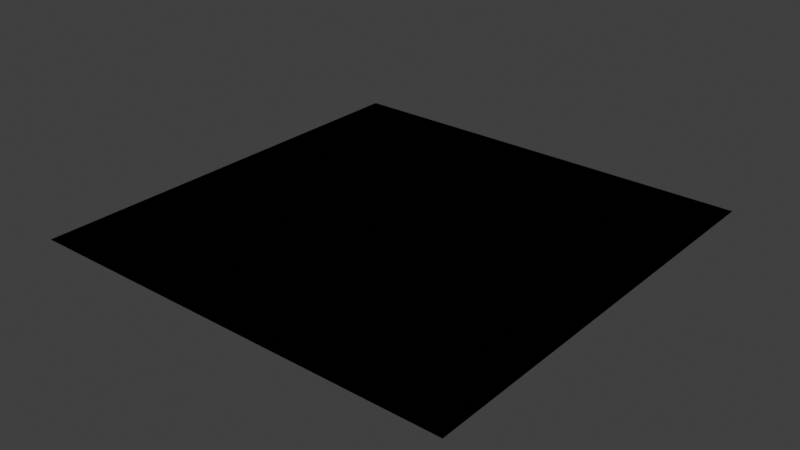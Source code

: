 # Source: vtx_color_no_z_no_fog.blend  (saved by Blender 5.1.30; exported with 4.5.12 LTS)
import bpy
from mathutils import Matrix  # noqa: F401  (used for matrix-valued properties, if any)

bpy.ops.wm.read_factory_settings(use_empty=True)
scene = bpy.context.scene
scene.name = 'Scene'

# ---- collections
col_collection = bpy.data.collections.new('Collection'); scene.collection.children.link(col_collection)

# ---- images (referenced by path relative to the original .blend; pixels are not part of the script)
import os
ASSET_DIR = os.environ.get("B2B_ASSET_DIR", "")  # directory of the original .blend (textures are referenced by path, not embedded)
HERE = os.path.dirname(os.path.abspath(__file__))  # packed textures are extracted next to this script under _unpacked/

def load_image(name, relpath, width, height, colorspace="sRGB"):
    """Load a texture the original file referenced (path relative to the .blend, or extracted next to this script)."""
    p = next((c for c in (os.path.join(HERE, relpath), os.path.join(ASSET_DIR, relpath)) if relpath and os.path.exists(c)), "")
    if p:
        img = bpy.data.images.load(p, check_existing=True)
        img.name = name
    else:  # same state as the original file: an image datablock whose file is absent (Cycles renders it pink)
        img = bpy.data.images.new(name, width, height)
        img.source = "FILE"
        img.filepath = "//" + (relpath or name)
    img.colorspace_settings.name = colorspace
    return img
img_fire_png_001 = load_image('fire.png.001', 'fire.png', 1024, 1024, 'sRGB')
img_ice_png = load_image('ice.png', 'ice.png', 1024, 1024, 'sRGB')

# ---- materials (node trees are filled in below, after node groups)
mat_vtx_color_no_z_no_fog = bpy.data.materials.new('vtx_color_no_z_no_fog')
mat_vtx_color_no_z_no_fog.surface_render_method = 'BLENDED'
mat_vtx_color_no_z_no_fog.blend_method = 'BLEND'
mat_vtx_color_no_z_no_fog.alpha_threshold = 0.2
mat_vtx_color_no_z_no_fog.use_transparency_overlap = False
mat_vtx_color_no_z_no_fog.show_transparent_back = False
mat_vtx_color_no_z_no_fog.use_backface_culling_lightprobe_volume = False
mat_vtx_color_no_z_no_fog.preview_render_type = 'FLAT'

# ---- node groups
ng_3_point_lerp = bpy.data.node_groups.new('3 Point Lerp', 'ShaderNodeTree')
_N = ng_3_point_lerp.nodes; _L = ng_3_point_lerp.links
ng_calcfog = bpy.data.node_groups.new('CalcFog', 'ShaderNodeTree')
_N = ng_calcfog.nodes; _L = ng_calcfog.links
ng_f3dnoise_nonanimated = bpy.data.node_groups.new('F3DNoise_NonAnimated', 'ShaderNodeTree')
_N = ng_f3dnoise_nonanimated.nodes; _L = ng_f3dnoise_nonanimated.links
ng_texturesettings_lite = bpy.data.node_groups.new('TextureSettings_Lite', 'ShaderNodeTree')
_N = ng_texturesettings_lite.nodes; _L = ng_texturesettings_lite.links
ng_uv = bpy.data.node_groups.new('UV', 'ShaderNodeTree')
_N = ng_uv.nodes; _L = ng_uv.links
ng_uv_basis_0 = bpy.data.node_groups.new('UV Basis 0', 'ShaderNodeTree')
_N = ng_uv_basis_0.nodes; _L = ng_uv_basis_0.links
ng_shdcol = bpy.data.node_groups.new('ShdCol', 'ShaderNodeTree')
_N = ng_shdcol.nodes; _L = ng_shdcol.links
ng_is_i = bpy.data.node_groups.new('Is i', 'ShaderNodeTree')
_N = ng_is_i.nodes; _L = ng_is_i.links
ng_fogblender_off = bpy.data.node_groups.new('FogBlender_Off', 'ShaderNodeTree')
_N = ng_fogblender_off.nodes; _L = ng_fogblender_off.links
ng_combinerinputs = bpy.data.node_groups.new('CombinerInputs', 'ShaderNodeTree')
_N = ng_combinerinputs.nodes; _L = ng_combinerinputs.links
ng_cycle = bpy.data.node_groups.new('Cycle', 'ShaderNodeTree')
_N = ng_cycle.nodes; _L = ng_cycle.links
ng_output_1cycle_opa = bpy.data.node_groups.new('OUTPUT_1CYCLE_OPA', 'ShaderNodeTree')
_N = ng_output_1cycle_opa.nodes; _L = ng_output_1cycle_opa.links
ng_sceneproperties = bpy.data.node_groups.new('SceneProperties', 'ShaderNodeTree')
_N = ng_sceneproperties.nodes; _L = ng_sceneproperties.links

# ---- material node trees
mat_vtx_color_no_z_no_fog.use_nodes = True; mat_vtx_color_no_z_no_fog.node_tree.nodes.clear()
_N = mat_vtx_color_no_z_no_fog.node_tree.nodes; _L = mat_vtx_color_no_z_no_fog.node_tree.links
n0 = _N.new('NodeReroute'); n0.name = 'Reroute.043'; n0.location = (-193, 204)
n0.width = 16
n0.socket_idname = 'NodeSocketVector'
n1 = _N.new('NodeReroute'); n1.name = 'Reroute.042'; n1.location = (-216, 160)
n1.width = 16
n1.socket_idname = 'NodeSocketVector'
n2 = _N.new('NodeReroute'); n2.name = 'Reroute.011'; n2.location = (-168, 248)
n2.width = 16
n2.socket_idname = 'NodeSocketVector'
n3 = _N.new('NodeReroute'); n3.name = 'Reroute.038'; n3.location = (273, 438)
n3.width = 16
n4 = _N.new('NodeReroute'); n4.name = 'Reroute.037'; n4.location = (251, 416)
n4.width = 16
n4.socket_idname = 'NodeSocketFloat'
n5 = _N.new('NodeReroute'); n5.name = 'Reroute.006'; n5.location = (-80, 600)
n5.width = 16
n5.socket_idname = 'NodeSocketVector'
n6 = _N.new('NodeReroute'); n6.name = 'Reroute.026'; n6.location = (-100, 557)
n6.width = 16
n6.socket_idname = 'NodeSocketVector'
n7 = _N.new('NodeReroute'); n7.name = 'Reroute.027'; n7.location = (-120, 514)
n7.width = 16
n7.socket_idname = 'NodeSocketVector'
n8 = _N.new('NodeReroute'); n8.name = 'Reroute.035'; n8.location = (251, 665)
n8.width = 16
n8.socket_idname = 'NodeSocketFloat'
n9 = _N.new('NodeReroute'); n9.name = 'Reroute.036'; n9.location = (273, 686)
n9.width = 16
n10 = _N.new('NodeReroute'); n10.name = 'Reroute.028'; n10.location = (-267, 439)
n10.width = 16
n10.socket_idname = 'NodeSocketInt'
n11 = _N.new('NodeReroute'); n11.name = 'Reroute.048'; n11.location = (271, 285)
n11.width = 16
n12 = _N.new('NodeReroute'); n12.name = 'Reroute.046'; n12.location = (271, 334)
n12.width = 16
n13 = _N.new('NodeReroute'); n13.name = 'Reroute.047'; n13.location = (249, 264)
n13.width = 16
n13.socket_idname = 'NodeSocketFloat'
n14 = _N.new('NodeReroute'); n14.name = 'Reroute.045'; n14.location = (249, 312)
n14.width = 16
n14.socket_idname = 'NodeSocketFloat'
n15 = _N.new('NodeReroute'); n15.name = 'Reroute.039'; n15.location = (-267, 84)
n15.width = 16
n15.socket_idname = 'NodeSocketInt'
n16 = _N.new('NodeReroute'); n16.name = 'Reroute.052'; n16.location = (-241, 116)
n16.width = 16
n16.socket_idname = 'NodeSocketVector'
n17 = _N.new('NodeReroute'); n17.name = 'Reroute.060'; n17.location = (-314, 391)
n17.width = 16
n17.socket_idname = 'NodeSocketFloat'
n18 = _N.new('NodeReroute'); n18.name = 'Reroute.059'; n18.location = (-292, 414)
n18.width = 16
n18.socket_idname = 'NodeSocketFloat'
n19 = _N.new('NodeReroute'); n19.name = 'Reroute.058'; n19.location = (-337, 61)
n19.width = 16
n19.socket_idname = 'NodeSocketFloat'
n20 = _N.new('NodeReroute'); n20.name = 'Reroute.057'; n20.location = (-358, 39)
n20.width = 16
n20.socket_idname = 'NodeSocketFloat'
n21 = _N.new('NodeReroute'); n21.name = 'Reroute.050'; n21.location = (-144, 470)
n21.width = 16
n21.socket_idname = 'NodeSocketVector'
n22 = _N.new('ShaderNodeTexImage'); n22.name = 'Tex1_2'; n22.location = (-125, 213)
n22.label = 'Tex1 Sample 2'
n22.width = 140
n22.mute = True
n22.hide = True
n22.image = img_fire_png_001
n22.interpolation = 'Closest'
n23 = _N.new('ShaderNodeTexImage'); n23.name = 'Tex1_3'; n23.location = (-125, 170)
n23.label = 'Tex1 Sample 3'
n23.width = 140
n23.mute = True
n23.hide = True
n23.image = img_fire_png_001
n23.interpolation = 'Closest'
n24 = _N.new('ShaderNodeTexImage'); n24.name = 'Tex1_4'; n24.location = (-125, 126)
n24.label = 'Tex1 Sample 4'
n24.width = 140
n24.mute = True
n24.hide = True
n24.image = img_fire_png_001
n24.interpolation = 'Closest'
n25 = _N.new('ShaderNodeGroup'); n25.name = '3 Point Lerp.001'; n25.location = (27, 369)
n25.label = '3 Point Lerp'
n25.mute = True
n25.node_tree = ng_3_point_lerp
n26 = _N.new('ShaderNodeTexImage'); n26.name = 'Tex0_4'; n26.location = (-63, 479)
n26.label = 'Tex0 Sample 4'
n26.width = 140
n26.mute = True
n26.hide = True
n26.image = img_ice_png
n26.interpolation = 'Closest'
n27 = _N.new('ShaderNodeTexImage'); n27.name = 'Tex0_3'; n27.location = (-63, 524)
n27.label = 'Tex0 Sample 3'
n27.width = 140
n27.mute = True
n27.hide = True
n27.image = img_ice_png
n27.interpolation = 'Closest'
n28 = _N.new('ShaderNodeTexImage'); n28.name = 'Tex0_2'; n28.location = (-62, 567)
n28.label = 'Tex0 Sample 2'
n28.width = 140
n28.mute = True
n28.hide = True
n28.image = img_ice_png
n28.interpolation = 'Closest'
n29 = _N.new('ShaderNodeTexImage'); n29.name = 'Tex0_1'; n29.location = (-61, 610)
n29.label = 'Tex0'
n29.width = 140
n29.mute = True
n29.hide = True
n29.image = img_ice_png
n29.interpolation = 'Closest'
n30 = _N.new('ShaderNodeTexImage'); n30.name = 'Tex1_1'; n30.location = (-124, 258)
n30.label = 'Tex1'
n30.width = 140
n30.mute = True
n30.hide = True
n30.image = img_fire_png_001
n30.interpolation = 'Closest'
n31 = _N.new('NodeReroute'); n31.name = 'Light0Dir'; n31.location = (-101, -292)
n31.label = 'Light0Dir'
n31.width = 16
n31.socket_idname = 'NodeSocketVector'
n32 = _N.new('NodeReroute'); n32.name = 'AmbientColor'; n32.location = (-98, -223)
n32.label = 'AmbientColor'
n32.width = 16
n33 = _N.new('NodeReroute'); n33.name = 'Light0Color'; n33.location = (-101, -255)
n33.label = 'Light0Color'
n33.width = 16
n34 = _N.new('NodeReroute'); n34.name = 'Light0Size'; n34.location = (-101, -325)
n34.label = 'Light0Size'
n34.width = 16
n34.socket_idname = 'NodeSocketFloat'
n35 = _N.new('NodeReroute'); n35.name = 'Reroute.065'; n35.location = (260, 85)
n35.width = 16
n35.socket_idname = 'NodeSocketVector'
n36 = _N.new('NodeReroute'); n36.name = 'Reroute.064'; n36.location = (259, -292)
n36.width = 16
n36.socket_idname = 'NodeSocketVector'
n37 = _N.new('NodeReroute'); n37.name = 'Reroute.029'; n37.location = (238, -256)
n37.width = 16
n38 = _N.new('NodeReroute'); n38.name = 'Reroute.001'; n38.location = (278, -326)
n38.width = 16
n38.socket_idname = 'NodeSocketFloat'
n39 = _N.new('NodeReroute'); n39.name = 'Reroute'; n39.location = (279, 63)
n39.width = 16
n39.socket_idname = 'NodeSocketFloat'
n40 = _N.new('NodeReroute'); n40.name = 'Reroute.016'; n40.location = (321, 19)
n40.width = 16
n40.socket_idname = 'NodeSocketVector'
n41 = _N.new('NodeReroute'); n41.name = 'Reroute.030'; n41.location = (219, -224)
n41.width = 16
n42 = _N.new('ShaderNodeGroup'); n42.name = 'CalcFog'; n42.location = (0, 10)
n42.label = 'CalcFog'
n42.width = 166
n42.node_tree = ng_calcfog
n43 = _N.new('NodeReroute'); n43.name = 'Reroute.008'; n43.location = (187, -25)
n43.width = 16
n43.socket_idname = 'NodeSocketFloat'
n44 = _N.new('NodeReroute'); n44.name = 'Reroute.003'; n44.location = (342, -3)
n44.width = 16
n44.socket_idname = 'NodeSocketFloat'
n45 = _N.new('NodeReroute'); n45.name = 'Combined_C'; n45.location = (540, 456)
n45.label = 'Combined_C'
n45.width = 16
n46 = _N.new('NodeReroute'); n46.name = 'Combined_A'; n46.location = (540, 433)
n46.label = 'Combined_A'
n46.width = 16
n46.socket_idname = 'NodeSocketFloat'
n47 = _N.new('NodeReroute'); n47.name = 'Reroute.032'; n47.location = (567, 456)
n47.width = 16
n48 = _N.new('NodeReroute'); n48.name = 'Reroute.031'; n48.location = (567, 433)
n48.width = 16
n48.socket_idname = 'NodeSocketFloat'
n49 = _N.new('NodeReroute'); n49.name = 'Reroute.009'; n49.location = (1056, 710)
n49.width = 16
n50 = _N.new('NodeReroute'); n50.name = 'Reroute.010'; n50.location = (1033, 689)
n50.width = 16
n50.socket_idname = 'NodeSocketFloat'
n51 = _N.new('NodeReroute'); n51.name = 'Light1Color'; n51.location = (-101, -360)
n51.label = 'Light1Color'
n51.width = 16
n52 = _N.new('NodeReroute'); n52.name = 'Light1Size'; n52.location = (-101, -433)
n52.label = 'Light1Size'
n52.width = 16
n52.socket_idname = 'NodeSocketFloat'
n53 = _N.new('NodeReroute'); n53.name = 'Light1Dir'; n53.location = (-101, -396)
n53.label = 'Light1Dir'
n53.width = 16
n53.socket_idname = 'NodeSocketVector'
n54 = _N.new('NodeReroute'); n54.name = 'Reroute.014'; n54.location = (299, -361)
n54.width = 16
n55 = _N.new('NodeReroute'); n55.name = 'Reroute.017'; n55.location = (318, -397)
n55.width = 16
n55.socket_idname = 'NodeSocketVector'
n56 = _N.new('NodeReroute'); n56.name = 'Reroute.019'; n56.location = (341, -432)
n56.width = 16
n56.socket_idname = 'NodeSocketFloat'
n57 = _N.new('NodeReroute'); n57.name = 'Reroute.025'; n57.location = (-44, -472)
n57.width = 16
n58 = _N.new('NodeReroute'); n58.name = 'Reroute.018'; n58.location = (-23, -493)
n58.width = 16
n58.socket_idname = 'NodeSocketFloat'
n59 = _N.new('NodeReroute'); n59.name = 'Reroute.015'; n59.location = (186, -516)
n59.width = 16
n59.socket_idname = 'NodeSocketFloat'
n60 = _N.new('ShaderNodeGroup'); n60.name = 'F3DNoiseFactor'; n60.location = (362, -360)
n60.label = 'F3D Noise Factor'
n60.width = 142
n60.node_tree = ng_f3dnoise_nonanimated
n61 = _N.new('NodeReroute'); n61.name = 'Reroute.023'; n61.location = (1036, 385)
n61.width = 16
n62 = _N.new('ShaderNodeOutputMaterial'); n62.name = 'Material Output F3D'; n62.location = (1546, 571)
n62.label = 'Material Output F3D'
n63 = _N.new('NodeReroute'); n63.name = 'Reroute.024'; n63.location = (1037, -451)
n63.width = 16
n64 = _N.new('NodeReroute'); n64.name = 'Reroute.005'; n64.location = (-168, 601)
n64.width = 16
n64.socket_idname = 'NodeSocketVector'
n65 = _N.new('NodeReroute'); n65.name = 'Reroute.041'; n65.location = (-193, 579)
n65.width = 16
n65.socket_idname = 'NodeSocketVector'
n66 = _N.new('NodeReroute'); n66.name = 'Reroute.040'; n66.location = (-216, 558)
n66.width = 16
n66.socket_idname = 'NodeSocketVector'
n67 = _N.new('NodeReroute'); n67.name = 'Reroute.012'; n67.location = (-267, 514)
n67.width = 16
n67.socket_idname = 'NodeSocketInt'
n68 = _N.new('NodeReroute'); n68.name = 'Reroute.051'; n68.location = (-241, 535)
n68.width = 16
n68.socket_idname = 'NodeSocketVector'
n69 = _N.new('NodeReroute'); n69.name = 'Reroute.013'; n69.location = (-80, 688)
n69.width = 16
n69.socket_idname = 'NodeSocketVector'
n70 = _N.new('NodeReroute'); n70.name = 'Reroute.002'; n70.location = (-100, 665)
n70.width = 16
n70.socket_idname = 'NodeSocketVector'
n71 = _N.new('NodeReroute'); n71.name = 'Reroute.022'; n71.location = (-120, 645)
n71.width = 16
n71.socket_idname = 'NodeSocketVector'
n72 = _N.new('NodeReroute'); n72.name = 'Reroute.049'; n72.location = (-144, 621)
n72.width = 16
n72.socket_idname = 'NodeSocketVector'
n73 = _N.new('NodeReroute'); n73.name = 'Reroute.054'; n73.location = (-314, 469)
n73.width = 16
n73.socket_idname = 'NodeSocketFloat'
n74 = _N.new('NodeReroute'); n74.name = 'Reroute.053'; n74.location = (-292, 491)
n74.width = 16
n74.socket_idname = 'NodeSocketFloat'
n75 = _N.new('NodeReroute'); n75.name = 'Reroute.055'; n75.location = (-337, 447)
n75.width = 16
n75.socket_idname = 'NodeSocketFloat'
n76 = _N.new('NodeReroute'); n76.name = 'Reroute.056'; n76.location = (-358, 425)
n76.width = 16
n76.socket_idname = 'NodeSocketFloat'
n77 = _N.new('ShaderNodeGroup'); n77.name = 'TextureSettings'; n77.location = (-575, 724)
n77.width = 189
n77.mute = True
n77.node_tree = ng_texturesettings_lite
n77.inputs[4].default_value = 0.0
n77.inputs[9].default_value = 0.0
n77.inputs[10].default_value = 0
n77.inputs[11].default_value = 0.0
n77.inputs[12].default_value = 127.0
n77.inputs[13].default_value = 7
n77.inputs[14].default_value = 0
n77.inputs[15].default_value = 0.0
n77.inputs[16].default_value = 63.0
n77.inputs[17].default_value = 6
n77.inputs[18].default_value = 0.0
n77.inputs[19].default_value = 0
n77.inputs[20].default_value = 0.0
n77.inputs[21].default_value = 127.0
n77.inputs[22].default_value = 7
n77.inputs[23].default_value = 0
n77.inputs[24].default_value = 0.0
n77.inputs[25].default_value = 63.0
n77.inputs[26].default_value = 6
n77.inputs[27].default_value = 0.0
n77.inputs[28].default_value = 0
n77.inputs[29].default_value = 0
n77.inputs[30].default_value = 0
n77.inputs[31].default_value = 0
n77.inputs[32].default_value = 0.0
n77.inputs[33].default_value = 0
n77.inputs[34].default_value = 0
n77.inputs[35].default_value = 0
n77.inputs[36].default_value = 0
n77.inputs[37].default_value = 0.0
n77.inputs[38].default_value = 1
n78 = _N.new('ShaderNodeGroup'); n78.name = 'UV'; n78.location = (-987, 175)
n78.width = 165
n78.node_tree = ng_uv
n79 = _N.new('ShaderNodeGroup'); n79.name = 'UV Basis'; n79.location = (-787, 405)
n79.width = 164
n79.node_tree = ng_uv_basis_0
n79.inputs[1].default_value = 128
n79.inputs[2].default_value = 64
n79.inputs[3].default_value = 128
n79.inputs[4].default_value = 64
n79.inputs[5].default_value = 1.0
n79.inputs[6].default_value = 1.0
n79.inputs[7].default_value = 1
n80 = _N.new('ShaderNodeGroup'); n80.name = 'Shade Color'; n80.location = (365, 241)
n80.label = 'Shade Color'
n80.width = 139
n80.node_tree = ng_shdcol
n80.inputs[0].default_value = (0.5, 0.5, 0.5, 1.0)
n80.inputs[1].default_value = (1.0, 1.0, 1.0, 1.0)
n80.inputs[4].default_value = (0.0, 0.0, 0.0, 1.0)
n80.inputs[8].default_value = 0
n80.inputs[9].default_value = 0
n80.inputs[10].default_value = 0
n80.inputs[11].default_value = 0
n80.inputs[12].default_value = 0
n80.inputs[13].default_value = 0
n80.inputs[14].default_value = 0
n80.inputs[15].default_value = 0
n80.inputs[16].default_value = 1.0
n80.inputs[17].default_value = 0.625
n80.inputs[18].default_value = 0.0
n80.inputs[19].default_value = 0.7
n80.inputs[20].default_value = 0.4
n81 = _N.new('NodeReroute'); n81.name = 'FogColor'; n81.location = (-101, -80)
n81.label = 'FogColor'
n81.width = 16
n82 = _N.new('NodeReroute'); n82.name = 'Reroute.021'; n82.location = (-22, -43)
n82.width = 16
n82.socket_idname = 'NodeSocketFloat'
n83 = _N.new('NodeReroute'); n83.name = 'FogEnable'; n83.location = (-101, -43)
n83.label = 'FogEnable'
n83.width = 16
n83.socket_idname = 'NodeSocketFloat'
n84 = _N.new('NodeReroute'); n84.name = 'Reroute.033'; n84.location = (-22, -80)
n84.width = 16
n84.socket_idname = 'NodeSocketFloat'
n85 = _N.new('NodeReroute'); n85.name = 'Reroute.007'; n85.location = (-43, -80)
n85.width = 16
n86 = _N.new('NodeReroute'); n86.name = 'AmbientColorOut'; n86.location = (220, 131)
n86.label = 'AmbientColorOut'
n86.width = 16
n87 = _N.new('NodeReroute'); n87.name = 'Light0ColorOut'; n87.location = (240, 108)
n87.label = 'Light0ColorOut'
n87.width = 16
n88 = _N.new('NodeReroute'); n88.name = 'Light1ColorOut'; n88.location = (300, 41)
n88.label = 'Light1ColorOut'
n88.width = 16
n89 = _N.new('ShaderNodeGroup'); n89.name = 'Tex1_I'; n89.location = (364, 396)
n89.label = 'Tex1_I'
n89.mute = True
n89.node_tree = ng_is_i
n90 = _N.new('ShaderNodeGroup'); n90.name = 'Tex0_I'; n90.location = (365, 549)
n90.label = 'Tex0_I'
n90.mute = True
n90.node_tree = ng_is_i
n91 = _N.new('ShaderNodeGroup'); n91.name = '3 Point Lerp'; n91.location = (88, 722)
n91.label = '3 Point Lerp'
n91.mute = True
n91.node_tree = ng_3_point_lerp
n92 = _N.new('NodeReroute'); n92.name = 'GlobalFogColor'; n92.location = (970, -473)
n92.label = 'GlobalFogColor'
n92.width = 16
n93 = _N.new('ShaderNodeGroup'); n93.name = 'FogBlender'; n93.location = (1057, -361)
n93.node_tree = ng_fogblender_off
n94 = _N.new('ShaderNodeGroup'); n94.name = 'CombinerInputs'; n94.location = (522, 157)
n94.width = 139
n94.node_tree = ng_combinerinputs
n94.inputs[0].default_value = (1.0, 1.0, 1.0, 1.0)
n94.inputs[1].default_value = 1.0
n94.inputs[2].default_value = (1.0, 1.0, 1.0, 1.0)
n94.inputs[3].default_value = 1.0
n94.inputs[4].default_value = (1.0, 1.0, 1.0, 1.0)
n94.inputs[5].default_value = (0.0, 0.0, 0.0, 1.0)
n94.inputs[6].default_value = 0.0
n94.inputs[7].default_value = 0.0
n94.inputs[8].default_value = 0.4471
n94.inputs[9].default_value = 0.1647
n95 = _N.new('ShaderNodeGroup'); n95.name = 'Cycle_1'; n95.location = (871, 746)
n95.label = 'Cycle_1'
n95.node_tree = ng_cycle
n95.inputs[0].default_value = (0.0, 0.0, 0.0, 1.0)
n95.inputs[1].default_value = (0.0, 0.0, 0.0, 1.0)
n95.inputs[2].default_value = (0.0, 0.0, 0.0, 1.0)
n95.inputs[4].default_value = 0.0
n95.inputs[5].default_value = 0.0
n95.inputs[6].default_value = 0.0
n95.inputs[7].default_value = 0.0
n96 = _N.new('NodeReroute'); n96.name = 'Reroute.020'; n96.location = (1228, -396)
n96.width = 16
n97 = _N.new('NodeReroute'); n97.name = 'Reroute.004'; n97.location = (1056, 456)
n97.width = 16
n98 = _N.new('NodeReroute'); n98.name = 'Cycle C 2'; n98.location = (1232, 412)
n98.label = 'Cycle C 2'
n98.width = 16
n99 = _N.new('ShaderNodeGroup'); n99.name = 'Cycle_2'; n99.location = (870, 420)
n99.label = 'Cycle_2'
n99.node_tree = ng_cycle
n99.inputs[7].default_value = 0.0
n100 = _N.new('NodeReroute'); n100.name = 'Cycle 1 A'; n100.location = (1033, 434)
n100.width = 16
n100.socket_idname = 'NodeSocketFloat'
n101 = _N.new('ShaderNodeGroup'); n101.name = 'OUTPUT'; n101.location = (1282, 547)
n101.width = 219
n101.node_tree = ng_output_1cycle_opa
n102 = _N.new('ShaderNodeGroup'); n102.name = 'SceneProperties'; n102.location = (-320, -23)
n102.node_tree = ng_sceneproperties
_L.new(n47.outputs[0], n45.inputs[0])
_L.new(n95.outputs[0], n49.inputs[0])
_L.new(n11.outputs[0], n89.inputs[0])
_L.new(n49.outputs[0], n97.inputs[0])
_L.new(n95.outputs[1], n50.inputs[0])
_L.new(n50.outputs[0], n100.inputs[0])
_L.new(n77.outputs[0], n69.inputs[0])
_L.new(n5.outputs[0], n29.inputs[0])
_L.new(n2.outputs[0], n30.inputs[0])
_L.new(n69.outputs[0], n5.inputs[0])
_L.new(n78.outputs[0], n79.inputs[0])
_L.new(n79.outputs[0], n77.inputs[0])
_L.new(n79.outputs[1], n77.inputs[1])
_L.new(n79.outputs[2], n77.inputs[2])
_L.new(n79.outputs[3], n77.inputs[3])
_L.new(n79.outputs[5], n77.inputs[5])
_L.new(n79.outputs[6], n77.inputs[6])
_L.new(n79.outputs[7], n77.inputs[7])
_L.new(n79.outputs[8], n77.inputs[8])
_L.new(n42.outputs[0], n43.inputs[0])
_L.new(n43.outputs[0], n59.inputs[0])
_L.new(n84.outputs[0], n58.inputs[0])
_L.new(n83.outputs[0], n82.inputs[0])
_L.new(n92.outputs[0], n93.inputs[1])
_L.new(n37.outputs[0], n87.inputs[0])
_L.new(n41.outputs[0], n86.inputs[0])
_L.new(n6.outputs[0], n28.inputs[0])
_L.new(n7.outputs[0], n27.inputs[0])
_L.new(n10.outputs[0], n91.inputs[8])
_L.new(n77.outputs[1], n70.inputs[0])
_L.new(n77.outputs[4], n64.inputs[0])
_L.new(n77.outputs[2], n71.inputs[0])
_L.new(n70.outputs[0], n6.inputs[0])
_L.new(n71.outputs[0], n7.inputs[0])
_L.new(n27.outputs[0], n91.inputs[4])
_L.new(n28.outputs[0], n91.inputs[2])
_L.new(n29.outputs[0], n91.inputs[0])
_L.new(n28.outputs[1], n91.inputs[3])
_L.new(n27.outputs[1], n91.inputs[5])
_L.new(n3.outputs[0], n90.inputs[0])
_L.new(n4.outputs[0], n90.inputs[1])
_L.new(n29.outputs[1], n91.inputs[1])
_L.new(n64.outputs[0], n2.inputs[0])
_L.new(n77.outputs[8], n67.inputs[0])
_L.new(n67.outputs[0], n10.inputs[0])
_L.new(n91.outputs[1], n8.inputs[0])
_L.new(n91.outputs[0], n9.inputs[0])
_L.new(n8.outputs[0], n4.inputs[0])
_L.new(n9.outputs[0], n3.inputs[0])
_L.new(n30.outputs[0], n25.inputs[0])
_L.new(n30.outputs[1], n25.inputs[1])
_L.new(n13.outputs[0], n89.inputs[1])
_L.new(n22.outputs[0], n25.inputs[2])
_L.new(n22.outputs[1], n25.inputs[3])
_L.new(n23.outputs[0], n25.inputs[4])
_L.new(n23.outputs[1], n25.inputs[5])
_L.new(n0.outputs[0], n22.inputs[0])
_L.new(n1.outputs[0], n23.inputs[0])
_L.new(n15.outputs[0], n25.inputs[8])
_L.new(n10.outputs[0], n15.inputs[0])
_L.new(n77.outputs[6], n66.inputs[0])
_L.new(n77.outputs[5], n65.inputs[0])
_L.new(n66.outputs[0], n1.inputs[0])
_L.new(n65.outputs[0], n0.inputs[0])
_L.new(n25.outputs[1], n14.inputs[0])
_L.new(n25.outputs[0], n12.inputs[0])
_L.new(n14.outputs[0], n13.inputs[0])
_L.new(n12.outputs[0], n11.inputs[0])
_L.new(n17.outputs[0], n91.inputs[10])
_L.new(n19.outputs[0], n25.inputs[9])
_L.new(n26.outputs[0], n91.inputs[6])
_L.new(n26.outputs[1], n91.inputs[7])
_L.new(n18.outputs[0], n91.inputs[9])
_L.new(n21.outputs[0], n26.inputs[0])
_L.new(n77.outputs[3], n72.inputs[0])
_L.new(n72.outputs[0], n21.inputs[0])
_L.new(n24.outputs[0], n25.inputs[6])
_L.new(n24.outputs[1], n25.inputs[7])
_L.new(n16.outputs[0], n24.inputs[0])
_L.new(n20.outputs[0], n25.inputs[10])
_L.new(n77.outputs[7], n68.inputs[0])
_L.new(n68.outputs[0], n16.inputs[0])
_L.new(n77.outputs[9], n74.inputs[0])
_L.new(n77.outputs[10], n73.inputs[0])
_L.new(n77.outputs[11], n75.inputs[0])
_L.new(n77.outputs[12], n76.inputs[0])
_L.new(n76.outputs[0], n20.inputs[0])
_L.new(n75.outputs[0], n19.inputs[0])
_L.new(n74.outputs[0], n18.inputs[0])
_L.new(n73.outputs[0], n17.inputs[0])
_L.new(n35.outputs[0], n80.inputs[2])
_L.new(n36.outputs[0], n35.inputs[0])
_L.new(n48.outputs[0], n46.inputs[0])
_L.new(n63.outputs[0], n93.inputs[0])
_L.new(n60.outputs[0], n94.inputs[10])
_L.new(n33.outputs[0], n37.inputs[0])
_L.new(n32.outputs[0], n41.inputs[0])
_L.new(n31.outputs[0], n36.inputs[0])
_L.new(n81.outputs[0], n85.inputs[0])
_L.new(n85.outputs[0], n57.inputs[0])
_L.new(n100.outputs[0], n48.inputs[0])
_L.new(n97.outputs[0], n47.inputs[0])
_L.new(n43.outputs[0], n80.inputs[7])
_L.new(n58.outputs[0], n93.inputs[2])
_L.new(n57.outputs[0], n92.inputs[0])
_L.new(n39.outputs[0], n80.inputs[3])
_L.new(n38.outputs[0], n39.inputs[0])
_L.new(n34.outputs[0], n38.inputs[0])
_L.new(n54.outputs[0], n88.inputs[0])
_L.new(n51.outputs[0], n54.inputs[0])
_L.new(n40.outputs[0], n80.inputs[5])
_L.new(n55.outputs[0], n40.inputs[0])
_L.new(n53.outputs[0], n55.inputs[0])
_L.new(n44.outputs[0], n80.inputs[6])
_L.new(n56.outputs[0], n44.inputs[0])
_L.new(n52.outputs[0], n56.inputs[0])
_L.new(n93.outputs[0], n96.inputs[0])
_L.new(n99.outputs[0], n61.inputs[0])
_L.new(n61.outputs[0], n63.inputs[0])
_L.new(n82.outputs[0], n84.inputs[0])
_L.new(n84.outputs[0], n42.inputs[0])
_L.new(n96.outputs[0], n98.inputs[0])
_L.new(n102.outputs[0], n83.inputs[0])
_L.new(n102.outputs[1], n81.inputs[0])
_L.new(n102.outputs[2], n42.inputs[1])
_L.new(n102.outputs[3], n42.inputs[2])
_L.new(n102.outputs[4], n42.inputs[3])
_L.new(n102.outputs[5], n42.inputs[4])
_L.new(n102.outputs[6], n42.inputs[5])
_L.new(n102.outputs[7], n32.inputs[0])
_L.new(n102.outputs[8], n33.inputs[0])
_L.new(n102.outputs[9], n31.inputs[0])
_L.new(n102.outputs[10], n34.inputs[0])
_L.new(n102.outputs[11], n51.inputs[0])
_L.new(n102.outputs[12], n53.inputs[0])
_L.new(n102.outputs[13], n52.inputs[0])
_L.new(n80.outputs[0], n95.inputs[3])
_L.new(n80.outputs[0], n99.inputs[0])
_L.new(n45.outputs[0], n99.inputs[1])
_L.new(n94.outputs[2], n99.inputs[2])
_L.new(n80.outputs[0], n99.inputs[3])
_L.new(n94.outputs[4], n99.inputs[4])
_L.new(n46.outputs[0], n99.inputs[5])
_L.new(n80.outputs[1], n99.inputs[6])
_L.new(n95.outputs[0], n101.inputs[0])
_L.new(n95.outputs[1], n101.inputs[1])
_L.new(n93.outputs[0], n101.inputs[2])
_L.new(n99.outputs[1], n101.inputs[3])
_L.new(n101.outputs[0], n62.inputs[0])
_L.new(n80.outputs[1], n93.inputs[3])
n62.is_active_output = True

# ---- world
world_world = bpy.data.worlds.new('World'); scene.world = world_world
world_world.use_nodes = True; world_world.node_tree.nodes.clear()
_N = world_world.node_tree.nodes; _L = world_world.node_tree.links
n0 = _N.new('ShaderNodeOutputWorld'); n0.name = 'World Output'; n0.location = (300, 300)
n1 = _N.new('ShaderNodeBackground'); n1.name = 'Background'; n1.location = (10, 300)
n1.inputs[0].default_value = (0.05088, 0.05088, 0.05088, 1.0)
_L.new(n1.outputs[0], n0.inputs[0])
n0.is_active_output = True
world_world.color = (0.05088, 0.05088, 0.05088)
world_world.sun_shadow_jitter_overblur = 0.0

# ---- meshes
me_plane_001 = bpy.data.meshes.new('Plane.001')
me_plane_001.from_pydata([(-1.0, -1.0, 0.0), (1.0, -1.0, 0.0), (-1.0, 1.0, 0.0), (1.0, 1.0, 0.0), (-1.0, 0.0, 0.0), (1.0, 0.0, 0.0)], [], [(4, 5, 3, 2), (0, 1, 5, 4)])
_uv = me_plane_001.uv_layers.new(name='UVMap')
_uv.uv.foreach_set('vector', [0.0, 0.5, 1.0, 0.5, 1.0, 1.0, 0.0, 1.0, 0.0, 0.0, 1.0, 0.0, 1.0, 0.5, 0.0, 0.5])
_ca = me_plane_001.color_attributes.new('Col', 'FLOAT_COLOR', 'CORNER')
_ca.data.foreach_set('color', [1.0, 0.6581, 1.089e-05, 1.0, 1.0, 0.6581, 1.676e-07, 1.0, 1.0, 0.003731, 0.00928, 1.0, 1.0, 0.004997, 0.009857, 1.0, 0.008069, 0.9314, 1.0, 1.0, 0.0005571, 0.9314, 1.0, 1.0, 1.0, 0.6581, 1.676e-07, 1.0, 1.0, 0.6581, 1.089e-05, 1.0])
_ca = me_plane_001.color_attributes.new('Alpha', 'FLOAT_COLOR', 'CORNER')
_ca.data.foreach_set('color', [1.0, 1.0, 1.0, 1.0, 1.0, 1.0, 1.0, 1.0, 1.0, 1.0, 1.0, 1.0, 1.0, 1.0, 1.0, 1.0, 1.0, 1.0, 1.0, 1.0, 1.0, 1.0, 1.0, 1.0, 1.0, 1.0, 1.0, 1.0, 1.0, 1.0, 1.0, 1.0])
me_plane_001.materials.append(mat_vtx_color_no_z_no_fog)
me_plane_001.use_paint_bone_selection = False
me_plane_001.use_paint_mask_vertex = True
me_plane_001.update()

# ---- objects
ob_ice = bpy.data.objects.new('ice', me_plane_001)

# ---- transforms, parenting, visibility, modifiers, constraints
ob_ice.location = (0.0, 0.0, 0.0)

# ---- collection membership
col_collection.objects.link(ob_ice)

# ---- scene / render settings (as saved in the file)
scene.frame_start = 1; scene.frame_end = 250; scene.frame_set(1)
scene.render.engine = 'BLENDER_EEVEE_NEXT'
scene.render.bake_bias = 0.0
scene.render.bake_samples = 0
scene.view_settings.view_transform = 'Standard'
bpy.context.view_layer.update()

# ---- added for rendering (the .blend has no active camera and no usable light): camera, sun
cam_auto = bpy.data.cameras.new('AutoCamera')
cam_auto.lens = 50.0
cam_auto.sensor_width = 36.0
cam_auto.clip_end = 1000.0
ob_auto_camera = bpy.data.objects.new('AutoCamera', cam_auto)
scene.collection.objects.link(ob_auto_camera)
ob_auto_camera.location = (2.61693, -3.14032, 2.09354)
ob_auto_camera.rotation_euler = (1.09748, -7.21219e-08, 0.694738)
scene.camera = ob_auto_camera
light_auto_sun = bpy.data.lights.new('AutoSun', 'SUN')
light_auto_sun.energy = 3.0
light_auto_sun.angle = 0.0523599
ob_auto_sun = bpy.data.objects.new('AutoSun', light_auto_sun)
scene.collection.objects.link(ob_auto_sun)
ob_auto_sun.rotation_euler = (0.872665, 0.174533, 0.523599)
bpy.context.view_layer.update()
